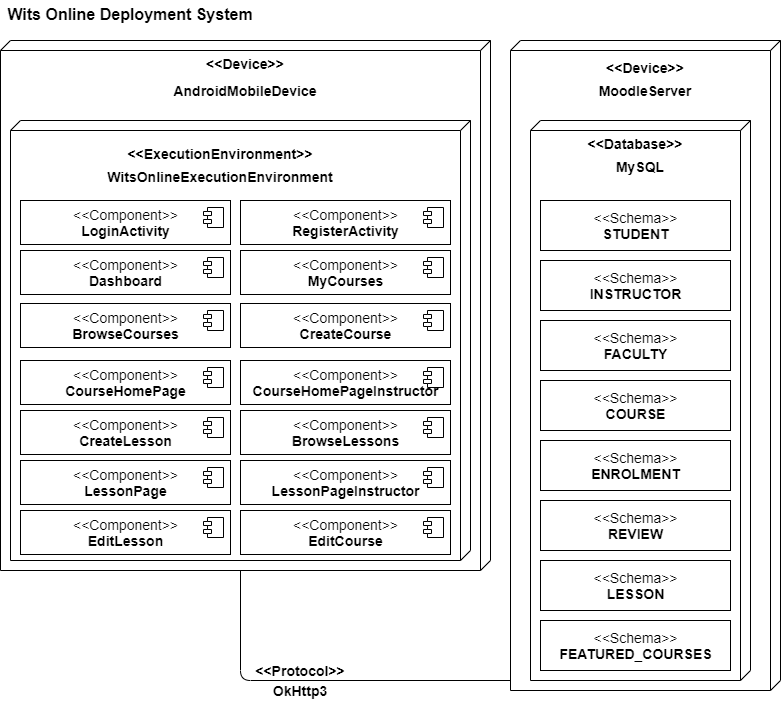

The diagram above was exported from draw.io. Its source (the exported page's mxGraphModel, read from the mxfile embedded in the PNG):
<mxGraphModel dx="766" dy="393" grid="1" gridSize="10" guides="1" tooltips="1" connect="1" arrows="1" fold="1" page="1" pageScale="1" pageWidth="850" pageHeight="1100" math="0" shadow="0">
  <root>
    <mxCell id="0" />
    <mxCell id="1" parent="0" />
    <mxCell id="jC08OqHnXV8gnd_tuBJP-1" value="" style="verticalAlign=top;align=left;spacingTop=8;spacingLeft=2;spacingRight=12;shape=cube;size=10;direction=south;fontStyle=4;html=1;fontSize=14;" parent="1" vertex="1">
      <mxGeometry x="40" y="80" width="490" height="530" as="geometry" />
    </mxCell>
    <mxCell id="jC08OqHnXV8gnd_tuBJP-2" value="&lt;&lt;Device&gt;&gt;" style="text;align=center;fontStyle=1;verticalAlign=middle;spacingLeft=3;spacingRight=3;strokeColor=none;rotatable=0;points=[[0,0.5],[1,0.5]];portConstraint=eastwest;fontSize=14;" parent="1" vertex="1">
      <mxGeometry x="245" y="90" width="80" height="26" as="geometry" />
    </mxCell>
    <mxCell id="jC08OqHnXV8gnd_tuBJP-4" value="&lt;b style=&quot;font-size: 14px;&quot;&gt;AndroidMobileDevice&lt;/b&gt;" style="text;html=1;strokeColor=none;fillColor=none;align=center;verticalAlign=middle;whiteSpace=wrap;rounded=0;fontSize=14;" parent="1" vertex="1">
      <mxGeometry x="265" y="120" width="40" height="20" as="geometry" />
    </mxCell>
    <mxCell id="jC08OqHnXV8gnd_tuBJP-5" value="" style="verticalAlign=top;align=left;spacingTop=8;spacingLeft=2;spacingRight=12;shape=cube;size=10;direction=south;fontStyle=4;html=1;fontSize=14;" parent="1" vertex="1">
      <mxGeometry x="50" y="160" width="460" height="440" as="geometry" />
    </mxCell>
    <mxCell id="jC08OqHnXV8gnd_tuBJP-6" value="&lt;&lt;ExecutionEnvironment&gt;&gt;" style="text;align=center;fontStyle=1;verticalAlign=middle;spacingLeft=3;spacingRight=3;strokeColor=none;rotatable=0;points=[[0,0.5],[1,0.5]];portConstraint=eastwest;fontSize=14;" parent="1" vertex="1">
      <mxGeometry x="220" y="180" width="80" height="26" as="geometry" />
    </mxCell>
    <mxCell id="jC08OqHnXV8gnd_tuBJP-7" value="&lt;div style=&quot;font-size: 14px;&quot;&gt;&lt;b style=&quot;font-size: 14px;&quot;&gt;WitsOnlineExecutionEnvironment&lt;/b&gt;&lt;/div&gt;" style="text;html=1;strokeColor=none;fillColor=none;align=center;verticalAlign=middle;whiteSpace=wrap;rounded=0;fontSize=14;" parent="1" vertex="1">
      <mxGeometry x="240" y="206" width="40" height="20" as="geometry" />
    </mxCell>
    <mxCell id="jC08OqHnXV8gnd_tuBJP-8" value="&lt;div style=&quot;font-size: 14px;&quot;&gt;&amp;lt;&amp;lt;Component&amp;gt;&amp;gt;&lt;/div&gt;&lt;div style=&quot;font-size: 14px;&quot;&gt;&lt;b style=&quot;font-size: 14px;&quot;&gt;LoginActivity&lt;/b&gt;&lt;br style=&quot;font-size: 14px;&quot;&gt;&lt;/div&gt;" style="html=1;dropTarget=0;fontSize=14;" parent="1" vertex="1">
      <mxGeometry x="60" y="240" width="210" height="44" as="geometry" />
    </mxCell>
    <mxCell id="jC08OqHnXV8gnd_tuBJP-9" value="" style="shape=module;jettyWidth=8;jettyHeight=4;fontSize=14;" parent="jC08OqHnXV8gnd_tuBJP-8" vertex="1">
      <mxGeometry x="1" width="20" height="20" relative="1" as="geometry">
        <mxPoint x="-27" y="7" as="offset" />
      </mxGeometry>
    </mxCell>
    <mxCell id="jC08OqHnXV8gnd_tuBJP-10" value="&lt;div style=&quot;font-size: 14px;&quot;&gt;&amp;lt;&amp;lt;Component&amp;gt;&amp;gt;&lt;/div&gt;&lt;div style=&quot;font-size: 14px;&quot;&gt;&lt;b style=&quot;font-size: 14px;&quot;&gt;RegisterActivity&lt;/b&gt;&lt;br style=&quot;font-size: 14px;&quot;&gt;&lt;/div&gt;" style="html=1;dropTarget=0;fontSize=14;" parent="1" vertex="1">
      <mxGeometry x="280" y="240" width="210" height="44" as="geometry" />
    </mxCell>
    <mxCell id="jC08OqHnXV8gnd_tuBJP-11" value="" style="shape=module;jettyWidth=8;jettyHeight=4;fontSize=14;" parent="jC08OqHnXV8gnd_tuBJP-10" vertex="1">
      <mxGeometry x="1" width="20" height="20" relative="1" as="geometry">
        <mxPoint x="-27" y="7" as="offset" />
      </mxGeometry>
    </mxCell>
    <mxCell id="jC08OqHnXV8gnd_tuBJP-14" value="&lt;div style=&quot;font-size: 14px;&quot;&gt;&amp;lt;&amp;lt;Component&amp;gt;&amp;gt;&lt;/div&gt;&lt;div style=&quot;font-size: 14px;&quot;&gt;&lt;b style=&quot;font-size: 14px;&quot;&gt;Dashboard&lt;br style=&quot;font-size: 14px;&quot;&gt;&lt;/b&gt;&lt;/div&gt;" style="html=1;dropTarget=0;fontSize=14;" parent="1" vertex="1">
      <mxGeometry x="60" y="290" width="210" height="44" as="geometry" />
    </mxCell>
    <mxCell id="jC08OqHnXV8gnd_tuBJP-15" value="" style="shape=module;jettyWidth=8;jettyHeight=4;fontSize=14;" parent="jC08OqHnXV8gnd_tuBJP-14" vertex="1">
      <mxGeometry x="1" width="20" height="20" relative="1" as="geometry">
        <mxPoint x="-27" y="7" as="offset" />
      </mxGeometry>
    </mxCell>
    <mxCell id="jC08OqHnXV8gnd_tuBJP-18" value="&lt;div style=&quot;font-size: 14px;&quot;&gt;&amp;lt;&amp;lt;Component&amp;gt;&amp;gt;&lt;/div&gt;&lt;div style=&quot;font-size: 14px;&quot;&gt;&lt;b style=&quot;font-size: 14px;&quot;&gt;MyCourses&lt;/b&gt;&lt;br style=&quot;font-size: 14px;&quot;&gt;&lt;/div&gt;" style="html=1;dropTarget=0;fontSize=14;" parent="1" vertex="1">
      <mxGeometry x="280" y="290" width="210" height="44" as="geometry" />
    </mxCell>
    <mxCell id="jC08OqHnXV8gnd_tuBJP-19" value="" style="shape=module;jettyWidth=8;jettyHeight=4;fontSize=14;" parent="jC08OqHnXV8gnd_tuBJP-18" vertex="1">
      <mxGeometry x="1" width="20" height="20" relative="1" as="geometry">
        <mxPoint x="-27" y="7" as="offset" />
      </mxGeometry>
    </mxCell>
    <mxCell id="jC08OqHnXV8gnd_tuBJP-21" value="&lt;div style=&quot;font-size: 14px;&quot;&gt;&amp;lt;&amp;lt;Component&amp;gt;&amp;gt;&lt;/div&gt;&lt;div style=&quot;font-size: 14px;&quot;&gt;&lt;b style=&quot;font-size: 14px;&quot;&gt;BrowseCourses&lt;/b&gt;&lt;br style=&quot;font-size: 14px;&quot;&gt;&lt;/div&gt;" style="html=1;dropTarget=0;fontSize=14;" parent="1" vertex="1">
      <mxGeometry x="60" y="343" width="210" height="44" as="geometry" />
    </mxCell>
    <mxCell id="jC08OqHnXV8gnd_tuBJP-22" value="" style="shape=module;jettyWidth=8;jettyHeight=4;fontSize=14;" parent="jC08OqHnXV8gnd_tuBJP-21" vertex="1">
      <mxGeometry x="1" width="20" height="20" relative="1" as="geometry">
        <mxPoint x="-27" y="7" as="offset" />
      </mxGeometry>
    </mxCell>
    <mxCell id="jC08OqHnXV8gnd_tuBJP-23" value="&lt;div style=&quot;font-size: 14px;&quot;&gt;&amp;lt;&amp;lt;Component&amp;gt;&amp;gt;&lt;/div&gt;&lt;div style=&quot;font-size: 14px;&quot;&gt;&lt;b style=&quot;font-size: 14px;&quot;&gt;CreateCourse&lt;/b&gt;&lt;br style=&quot;font-size: 14px;&quot;&gt;&lt;/div&gt;" style="html=1;dropTarget=0;fontSize=14;" parent="1" vertex="1">
      <mxGeometry x="280" y="343" width="210" height="44" as="geometry" />
    </mxCell>
    <mxCell id="jC08OqHnXV8gnd_tuBJP-24" value="" style="shape=module;jettyWidth=8;jettyHeight=4;fontSize=14;" parent="jC08OqHnXV8gnd_tuBJP-23" vertex="1">
      <mxGeometry x="1" width="20" height="20" relative="1" as="geometry">
        <mxPoint x="-27" y="7" as="offset" />
      </mxGeometry>
    </mxCell>
    <mxCell id="jC08OqHnXV8gnd_tuBJP-25" value="" style="verticalAlign=top;align=left;spacingTop=8;spacingLeft=2;spacingRight=12;shape=cube;size=10;direction=south;fontStyle=4;html=1;fontSize=14;" parent="1" vertex="1">
      <mxGeometry x="550" y="80" width="270" height="650" as="geometry" />
    </mxCell>
    <mxCell id="jC08OqHnXV8gnd_tuBJP-26" value="&lt;&lt;Device&gt;&gt;" style="text;align=center;fontStyle=1;verticalAlign=middle;spacingLeft=3;spacingRight=3;strokeColor=none;rotatable=0;points=[[0,0.5],[1,0.5]];portConstraint=eastwest;fontSize=14;" parent="1" vertex="1">
      <mxGeometry x="645" y="94" width="80" height="26" as="geometry" />
    </mxCell>
    <mxCell id="jC08OqHnXV8gnd_tuBJP-27" value="&lt;b style=&quot;font-size: 14px;&quot;&gt;MoodleServer&lt;/b&gt;" style="text;html=1;strokeColor=none;fillColor=none;align=center;verticalAlign=middle;whiteSpace=wrap;rounded=0;fontSize=14;" parent="1" vertex="1">
      <mxGeometry x="665" y="120" width="40" height="20" as="geometry" />
    </mxCell>
    <mxCell id="jC08OqHnXV8gnd_tuBJP-28" value="" style="verticalAlign=top;align=left;spacingTop=8;spacingLeft=2;spacingRight=12;shape=cube;size=10;direction=south;fontStyle=4;html=1;fontSize=14;" parent="1" vertex="1">
      <mxGeometry x="570" y="160" width="220" height="560" as="geometry" />
    </mxCell>
    <mxCell id="jC08OqHnXV8gnd_tuBJP-29" value="&lt;div style=&quot;font-size: 14px;&quot;&gt;&amp;lt;&amp;lt;Schema&amp;gt;&amp;gt;&lt;/div&gt;&lt;div style=&quot;font-size: 14px;&quot;&gt;&lt;b style=&quot;font-size: 14px;&quot;&gt;STUDENT&lt;/b&gt;&lt;br style=&quot;font-size: 14px;&quot;&gt;&lt;/div&gt;" style="html=1;fontSize=14;" parent="1" vertex="1">
      <mxGeometry x="580" y="240" width="190" height="50" as="geometry" />
    </mxCell>
    <mxCell id="jC08OqHnXV8gnd_tuBJP-30" value="&lt;&lt;Database&gt;&gt;" style="text;align=center;fontStyle=1;verticalAlign=middle;spacingLeft=3;spacingRight=3;strokeColor=none;rotatable=0;points=[[0,0.5],[1,0.5]];portConstraint=eastwest;fontSize=14;" parent="1" vertex="1">
      <mxGeometry x="635" y="170" width="80" height="26" as="geometry" />
    </mxCell>
    <mxCell id="jC08OqHnXV8gnd_tuBJP-31" value="&lt;b style=&quot;font-size: 14px;&quot;&gt;MySQL&lt;/b&gt;" style="text;html=1;strokeColor=none;fillColor=none;align=center;verticalAlign=middle;whiteSpace=wrap;rounded=0;fontSize=14;" parent="1" vertex="1">
      <mxGeometry x="660" y="196" width="40" height="20" as="geometry" />
    </mxCell>
    <mxCell id="jC08OqHnXV8gnd_tuBJP-32" value="&lt;div style=&quot;font-size: 14px;&quot;&gt;&amp;lt;&amp;lt;Schema&amp;gt;&amp;gt;&lt;/div&gt;&lt;div style=&quot;font-size: 14px;&quot;&gt;&lt;b style=&quot;font-size: 14px;&quot;&gt;INSTRUCTOR&lt;/b&gt;&lt;br style=&quot;font-size: 14px;&quot;&gt;&lt;/div&gt;" style="html=1;fontSize=14;" parent="1" vertex="1">
      <mxGeometry x="580" y="300" width="190" height="50" as="geometry" />
    </mxCell>
    <mxCell id="jC08OqHnXV8gnd_tuBJP-33" value="&lt;div style=&quot;font-size: 14px;&quot;&gt;&amp;lt;&amp;lt;Schema&amp;gt;&amp;gt;&lt;/div&gt;&lt;div style=&quot;font-size: 14px;&quot;&gt;&lt;b style=&quot;font-size: 14px;&quot;&gt;FACULTY&lt;/b&gt;&lt;br style=&quot;font-size: 14px;&quot;&gt;&lt;/div&gt;" style="html=1;fontSize=14;" parent="1" vertex="1">
      <mxGeometry x="580" y="360" width="190" height="50" as="geometry" />
    </mxCell>
    <mxCell id="jC08OqHnXV8gnd_tuBJP-34" value="&lt;div style=&quot;font-size: 14px;&quot;&gt;&amp;lt;&amp;lt;Schema&amp;gt;&amp;gt;&lt;/div&gt;&lt;div style=&quot;font-size: 14px;&quot;&gt;&lt;b style=&quot;font-size: 14px;&quot;&gt;COURSE&lt;/b&gt;&lt;br style=&quot;font-size: 14px;&quot;&gt;&lt;/div&gt;" style="html=1;fontSize=14;" parent="1" vertex="1">
      <mxGeometry x="580" y="420" width="190" height="50" as="geometry" />
    </mxCell>
    <mxCell id="jC08OqHnXV8gnd_tuBJP-35" value="&lt;div style=&quot;font-size: 14px;&quot;&gt;&amp;lt;&amp;lt;Schema&amp;gt;&amp;gt;&lt;/div&gt;&lt;div style=&quot;font-size: 14px;&quot;&gt;&lt;b style=&quot;font-size: 14px;&quot;&gt;ENROLMENT&lt;/b&gt;&lt;br style=&quot;font-size: 14px;&quot;&gt;&lt;/div&gt;" style="html=1;fontSize=14;" parent="1" vertex="1">
      <mxGeometry x="580" y="480" width="190" height="50" as="geometry" />
    </mxCell>
    <mxCell id="jC08OqHnXV8gnd_tuBJP-36" value="&lt;div style=&quot;font-size: 14px;&quot;&gt;&amp;lt;&amp;lt;Schema&amp;gt;&amp;gt;&lt;/div&gt;&lt;div style=&quot;font-size: 14px;&quot;&gt;&lt;b style=&quot;font-size: 14px;&quot;&gt;REVIEW&lt;/b&gt;&lt;br style=&quot;font-size: 14px;&quot;&gt;&lt;/div&gt;" style="html=1;fontSize=14;" parent="1" vertex="1">
      <mxGeometry x="580" y="540" width="190" height="50" as="geometry" />
    </mxCell>
    <mxCell id="jC08OqHnXV8gnd_tuBJP-37" value="&lt;div style=&quot;font-size: 14px;&quot;&gt;&amp;lt;&amp;lt;Component&amp;gt;&amp;gt;&lt;/div&gt;&lt;div style=&quot;font-size: 14px;&quot;&gt;&lt;b style=&quot;font-size: 14px;&quot;&gt;CourseHomePage&lt;/b&gt;&lt;br style=&quot;font-size: 14px;&quot;&gt;&lt;/div&gt;" style="html=1;dropTarget=0;fontSize=14;" parent="1" vertex="1">
      <mxGeometry x="60" y="400" width="210" height="44" as="geometry" />
    </mxCell>
    <mxCell id="jC08OqHnXV8gnd_tuBJP-38" value="" style="shape=module;jettyWidth=8;jettyHeight=4;fontSize=14;" parent="jC08OqHnXV8gnd_tuBJP-37" vertex="1">
      <mxGeometry x="1" width="20" height="20" relative="1" as="geometry">
        <mxPoint x="-27" y="7" as="offset" />
      </mxGeometry>
    </mxCell>
    <mxCell id="jC08OqHnXV8gnd_tuBJP-39" value="&lt;div style=&quot;font-size: 14px;&quot;&gt;&amp;lt;&amp;lt;Component&amp;gt;&amp;gt;&lt;/div&gt;&lt;div style=&quot;font-size: 14px;&quot;&gt;&lt;b style=&quot;font-size: 14px;&quot;&gt;CourseHomePageInstructor&lt;/b&gt;&lt;br style=&quot;font-size: 14px;&quot;&gt;&lt;/div&gt;" style="html=1;dropTarget=0;fontSize=14;" parent="1" vertex="1">
      <mxGeometry x="280" y="400" width="210" height="44" as="geometry" />
    </mxCell>
    <mxCell id="jC08OqHnXV8gnd_tuBJP-40" value="" style="shape=module;jettyWidth=8;jettyHeight=4;fontSize=14;" parent="jC08OqHnXV8gnd_tuBJP-39" vertex="1">
      <mxGeometry x="1" width="20" height="20" relative="1" as="geometry">
        <mxPoint x="-27" y="7" as="offset" />
      </mxGeometry>
    </mxCell>
    <mxCell id="jC08OqHnXV8gnd_tuBJP-41" value="&lt;div style=&quot;font-size: 14px;&quot;&gt;&amp;lt;&amp;lt;Component&amp;gt;&amp;gt;&lt;/div&gt;&lt;div style=&quot;font-size: 14px;&quot;&gt;&lt;b style=&quot;font-size: 14px;&quot;&gt;CreateLesson&lt;/b&gt;&lt;br style=&quot;font-size: 14px;&quot;&gt;&lt;/div&gt;" style="html=1;dropTarget=0;fontSize=14;" parent="1" vertex="1">
      <mxGeometry x="60" y="450" width="210" height="44" as="geometry" />
    </mxCell>
    <mxCell id="jC08OqHnXV8gnd_tuBJP-42" value="" style="shape=module;jettyWidth=8;jettyHeight=4;fontSize=14;" parent="jC08OqHnXV8gnd_tuBJP-41" vertex="1">
      <mxGeometry x="1" width="20" height="20" relative="1" as="geometry">
        <mxPoint x="-27" y="7" as="offset" />
      </mxGeometry>
    </mxCell>
    <mxCell id="jC08OqHnXV8gnd_tuBJP-43" value="&lt;div style=&quot;font-size: 14px;&quot;&gt;&amp;lt;&amp;lt;Component&amp;gt;&amp;gt;&lt;/div&gt;&lt;div style=&quot;font-size: 14px;&quot;&gt;&lt;b style=&quot;font-size: 14px;&quot;&gt;BrowseLessons&lt;/b&gt;&lt;/div&gt;" style="html=1;dropTarget=0;fontSize=14;" parent="1" vertex="1">
      <mxGeometry x="280" y="450" width="210" height="44" as="geometry" />
    </mxCell>
    <mxCell id="jC08OqHnXV8gnd_tuBJP-44" value="" style="shape=module;jettyWidth=8;jettyHeight=4;fontSize=14;" parent="jC08OqHnXV8gnd_tuBJP-43" vertex="1">
      <mxGeometry x="1" width="20" height="20" relative="1" as="geometry">
        <mxPoint x="-27" y="7" as="offset" />
      </mxGeometry>
    </mxCell>
    <mxCell id="jC08OqHnXV8gnd_tuBJP-45" value="&lt;div style=&quot;font-size: 14px;&quot;&gt;&amp;lt;&amp;lt;Component&amp;gt;&amp;gt;&lt;/div&gt;&lt;div style=&quot;font-size: 14px;&quot;&gt;&lt;b style=&quot;font-size: 14px;&quot;&gt;LessonPage&lt;/b&gt;&lt;br style=&quot;font-size: 14px;&quot;&gt;&lt;/div&gt;" style="html=1;dropTarget=0;fontSize=14;" parent="1" vertex="1">
      <mxGeometry x="60" y="500" width="210" height="44" as="geometry" />
    </mxCell>
    <mxCell id="jC08OqHnXV8gnd_tuBJP-46" value="" style="shape=module;jettyWidth=8;jettyHeight=4;fontSize=14;" parent="jC08OqHnXV8gnd_tuBJP-45" vertex="1">
      <mxGeometry x="1" width="20" height="20" relative="1" as="geometry">
        <mxPoint x="-27" y="7" as="offset" />
      </mxGeometry>
    </mxCell>
    <mxCell id="jC08OqHnXV8gnd_tuBJP-47" value="&lt;div style=&quot;font-size: 14px;&quot;&gt;&amp;lt;&amp;lt;Schema&amp;gt;&amp;gt;&lt;/div&gt;&lt;div style=&quot;font-size: 14px;&quot;&gt;&lt;b style=&quot;font-size: 14px;&quot;&gt;LESSON&lt;/b&gt;&lt;br style=&quot;font-size: 14px;&quot;&gt;&lt;/div&gt;" style="html=1;fontSize=14;" parent="1" vertex="1">
      <mxGeometry x="580" y="600" width="190" height="50" as="geometry" />
    </mxCell>
    <mxCell id="jC08OqHnXV8gnd_tuBJP-51" value="Wits Online Deployment System" style="text;align=center;fontStyle=1;verticalAlign=middle;spacingLeft=3;spacingRight=3;strokeColor=none;rotatable=0;points=[[0,0.5],[1,0.5]];portConstraint=eastwest;fontSize=16;" parent="1" vertex="1">
      <mxGeometry x="130" y="40" width="80" height="26" as="geometry" />
    </mxCell>
    <mxCell id="jC08OqHnXV8gnd_tuBJP-52" value="" style="endArrow=none;html=1;fontSize=16;edgeStyle=elbowEdgeStyle;exitX=0;exitY=0;exitDx=530;exitDy=250;exitPerimeter=0;" parent="1" source="jC08OqHnXV8gnd_tuBJP-1" target="jC08OqHnXV8gnd_tuBJP-25" edge="1">
      <mxGeometry width="50" height="50" relative="1" as="geometry">
        <mxPoint x="280" y="660" as="sourcePoint" />
        <mxPoint x="570" y="750" as="targetPoint" />
        <Array as="points">
          <mxPoint x="280" y="720" />
          <mxPoint x="320" y="710" />
        </Array>
      </mxGeometry>
    </mxCell>
    <mxCell id="jC08OqHnXV8gnd_tuBJP-54" value="&lt;div&gt;OkHttp3&lt;/div&gt;" style="text;html=1;strokeColor=none;fillColor=none;align=center;verticalAlign=middle;whiteSpace=wrap;rounded=0;fontSize=14;fontStyle=1" parent="1" vertex="1">
      <mxGeometry x="320" y="720" width="40" height="20" as="geometry" />
    </mxCell>
    <mxCell id="jC08OqHnXV8gnd_tuBJP-55" value="&lt;b&gt;&amp;lt;&amp;lt;Protocol&amp;gt;&amp;gt;&lt;/b&gt;" style="text;html=1;strokeColor=none;fillColor=none;align=center;verticalAlign=middle;whiteSpace=wrap;rounded=0;fontSize=14;" parent="1" vertex="1">
      <mxGeometry x="320" y="700" width="40" height="20" as="geometry" />
    </mxCell>
    <mxCell id="NeylJWqyLwDu2tOGQ2WH-2" value="&lt;div style=&quot;font-size: 14px&quot;&gt;&amp;lt;&amp;lt;Component&amp;gt;&amp;gt;&lt;/div&gt;&lt;div style=&quot;font-size: 14px&quot;&gt;&lt;b&gt;EditCourse&lt;/b&gt;&lt;/div&gt;" style="html=1;dropTarget=0;fontSize=14;" parent="1" vertex="1">
      <mxGeometry x="280" y="550" width="210" height="44" as="geometry" />
    </mxCell>
    <mxCell id="NeylJWqyLwDu2tOGQ2WH-3" value="" style="shape=module;jettyWidth=8;jettyHeight=4;fontSize=14;" parent="NeylJWqyLwDu2tOGQ2WH-2" vertex="1">
      <mxGeometry x="1" width="20" height="20" relative="1" as="geometry">
        <mxPoint x="-27" y="7" as="offset" />
      </mxGeometry>
    </mxCell>
    <mxCell id="NeylJWqyLwDu2tOGQ2WH-4" value="&lt;div style=&quot;font-size: 14px&quot;&gt;&amp;lt;&amp;lt;Component&amp;gt;&amp;gt;&lt;/div&gt;&lt;div style=&quot;font-size: 14px&quot;&gt;&lt;b style=&quot;font-size: 14px&quot;&gt;EditLesson&lt;/b&gt;&lt;/div&gt;" style="html=1;dropTarget=0;fontSize=14;" parent="1" vertex="1">
      <mxGeometry x="60" y="550" width="210" height="44" as="geometry" />
    </mxCell>
    <mxCell id="NeylJWqyLwDu2tOGQ2WH-5" value="" style="shape=module;jettyWidth=8;jettyHeight=4;fontSize=14;" parent="NeylJWqyLwDu2tOGQ2WH-4" vertex="1">
      <mxGeometry x="1" width="20" height="20" relative="1" as="geometry">
        <mxPoint x="-27" y="7" as="offset" />
      </mxGeometry>
    </mxCell>
    <mxCell id="NeylJWqyLwDu2tOGQ2WH-6" value="&lt;div style=&quot;font-size: 14px&quot;&gt;&amp;lt;&amp;lt;Component&amp;gt;&amp;gt;&lt;/div&gt;&lt;div style=&quot;font-size: 14px&quot;&gt;&lt;b style=&quot;font-size: 14px&quot;&gt;LessonPageInstructor&lt;/b&gt;&lt;/div&gt;" style="html=1;dropTarget=0;fontSize=14;" parent="1" vertex="1">
      <mxGeometry x="280" y="500" width="210" height="44" as="geometry" />
    </mxCell>
    <mxCell id="NeylJWqyLwDu2tOGQ2WH-7" value="" style="shape=module;jettyWidth=8;jettyHeight=4;fontSize=14;" parent="NeylJWqyLwDu2tOGQ2WH-6" vertex="1">
      <mxGeometry x="1" width="20" height="20" relative="1" as="geometry">
        <mxPoint x="-27" y="7" as="offset" />
      </mxGeometry>
    </mxCell>
    <mxCell id="NeylJWqyLwDu2tOGQ2WH-8" value="&lt;div style=&quot;font-size: 14px&quot;&gt;&amp;lt;&amp;lt;Schema&amp;gt;&amp;gt;&lt;/div&gt;&lt;div style=&quot;font-size: 14px&quot;&gt;&lt;b&gt;FEATURED_COURSES&lt;/b&gt;&lt;br&gt;&lt;/div&gt;" style="html=1;fontSize=14;" parent="1" vertex="1">
      <mxGeometry x="580" y="660" width="190" height="50" as="geometry" />
    </mxCell>
  </root>
</mxGraphModel>